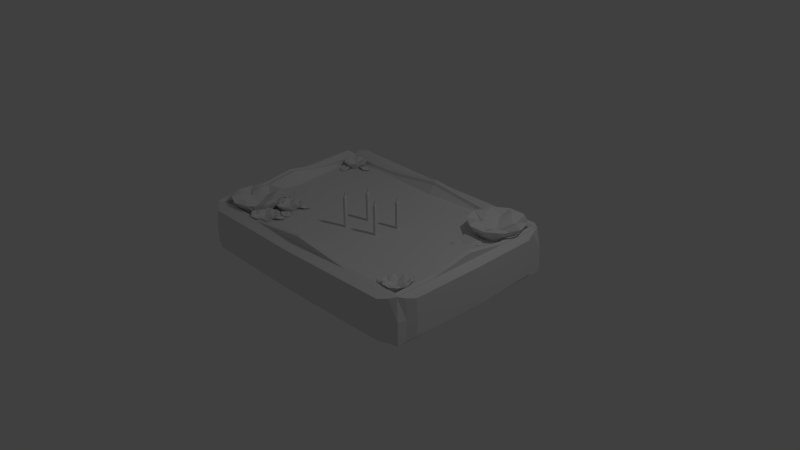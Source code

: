 # Source: squarecake.blend  (saved by Blender 2.76.0; exported with 4.5.12 LTS)
import bpy
from mathutils import Matrix  # noqa: F401  (used for matrix-valued properties, if any)

bpy.ops.wm.read_factory_settings(use_empty=True)
scene = bpy.context.scene
scene.name = 'Scene'

# ---- collections
col_collection_1 = bpy.data.collections.new('Collection 1'); scene.collection.children.link(col_collection_1)

# ---- materials (node trees are filled in below, after node groups)
mat_material = bpy.data.materials.new('Material')
mat_material.alpha_threshold = 0.0
mat_material.use_transparent_shadow = False
mat_material.roughness = 0.5
mat_material.line_color = (0.0, 0.0, 0.0, 1.0)

# ---- material node trees

# ---- world
world_world = bpy.data.worlds.new('World'); scene.world = world_world
world_world.color = (0.05088, 0.05088, 0.05088)
world_world.use_sun_shadow = False
world_world.sun_shadow_jitter_overblur = 0.0
world_world.cycles.sampling_method = 'MANUAL'
world_world.cycles.sample_map_resolution = 256

# ---- cameras
cam_camera = bpy.data.cameras.new('Camera')
cam_camera.clip_end = 100.0
cam_camera.lens = 35.0
cam_camera.sensor_width = 32.0
cam_camera.sensor_height = 18.0
cam_camera.ortho_scale = 7.314
cam_camera.dof.focus_distance = 0.0
cam_camera.dof.aperture_fstop = 128.0

# ---- lights
light_lamp = bpy.data.lights.new('Lamp', 'POINT')
light_lamp.transmission_factor = 0.0
light_lamp.cutoff_distance = 30.0
light_lamp.energy = 100.0
light_lamp.shadow_buffer_clip_start = 1.001
light_lamp.shadow_soft_size = 0.1
light_lamp.shadow_maximum_resolution = 0.006
light_lamp.use_absolute_resolution = True
light_lamp.cycles.use_multiple_importance_sampling = False

# ---- meshes
me_cube = bpy.data.meshes.new('Cube')
me_cube.from_pydata([(1.736, 1.186, -0.01352), (1.736, -1.2, -0.01352), (-1.736, -1.2, -0.01352), (-1.736, 1.186, 0.07859), (1.695, 1.157, 0.5828), (1.695, -1.171, 0.5828), (-1.695, -1.171, 0.5828), (-1.695, 1.157, 0.5828), (1.575, 1.268, 0.006662), (-1.586, 1.307, 0.06533), (1.575, 1.268, 0.5626), (-1.586, 1.307, 0.6213), (1.775, 0.9118, 0.04509), (1.79, -0.9654, 0.04509), (1.775, 0.9118, 0.5242), (1.79, -0.9654, 0.5242), (1.534, -1.309, 0.02121), (-1.502, -1.306, 0.02121), (1.534, -1.309, 0.5481), (-1.502, -1.306, 0.5481), (-1.837, -1.025, 0.02158), (-1.836, 1.045, 0.08024), (-1.837, -1.025, 0.5477), (-1.836, 1.045, 0.6064), (1.568, 1.07, 0.5119), (1.568, -1.084, 0.5119), (-1.568, 1.07, 0.5119), (-1.568, -1.084, 0.5119), (1.736, 1.186, 0.2846), (1.736, -1.2, 0.2846), (-1.736, -1.2, 0.2846), (-1.736, 1.186, 0.2846), (3.767e-07, 1.307, 0.006662), (1.575, 1.268, 0.2846), (-1.586, 1.307, 0.3433), (4.959e-07, 1.307, 0.5626), (-1.645, 1.246, 0.6314), (-1.645, 1.246, 0.05524), (1.634, 1.207, -0.003431), (1.634, 1.207, 0.5727), (1.818, -0.007102, 0.04509), (1.775, 0.9118, 0.2846), (1.79, -0.9654, 0.2846), (1.818, -0.007103, 0.5426), (1.749, -1.083, 0.5535), (1.734, 1.029, 0.5535), (1.749, -1.083, 0.01579), (1.734, 1.029, 0.01579), (-1.001e-07, -1.34, 0.02121), (1.534, -1.309, 0.2846), (-1.502, -1.306, 0.2846), (-8.154e-07, -1.34, 0.5481), (1.635, -1.239, 0.003841), (-1.603, -1.236, 0.003841), (-1.603, -1.236, 0.5655), (1.635, -1.239, 0.5655), (-1.868, -0.007102, 0.02158), (-1.837, -1.025, 0.2846), (-1.836, 1.045, 0.3433), (-1.868, -0.007102, 0.5477), (-1.77, 1.115, 0.06269), (-1.77, 1.115, 0.6239), (-1.771, -1.096, 0.004026), (-1.771, -1.096, 0.5653), (-1.771, -1.096, 0.2846), (-1.868, -0.007102, 0.2846), (1.635, -1.239, 0.2846), (-1.603, -1.236, 0.2846), (-4.578e-07, -1.34, 0.2846), (1.734, 1.029, 0.2846), (1.749, -1.083, 0.2846), (1.818, -0.007103, 0.2846), (1.634, 1.207, 0.2846), (4.959e-07, 1.307, 0.2846), (-1.645, 1.246, 0.3433), (-1.77, 1.115, 0.3433), (1.695, -0.007103, 0.6788), (4.959e-07, 1.157, 0.6788), (-8.154e-07, -1.171, 0.6788), (-1.695, -0.007102, 0.6788), (1.47, -0.007103, 0.5217), (4.588e-07, 1.003, 0.5217), (-6.591e-07, -1.017, 0.5217), (-1.47, -0.007102, 0.5217), (1.614, -1.116, 0.5769), (-1.614, -1.116, 0.5769), (1.614, 1.102, 0.5769), (-1.614, 1.102, 0.5769), (4.894e-07, 1.102, 0.6718), (-1.614, -0.007102, 0.6718), (1.614, -0.007103, 0.6718), (-1.001e-07, -0.007103, 0.5119), (-7.489e-07, -1.116, 0.6718), (1.695, -0.5893, 0.5828), (-0.8473, 1.157, 0.5828), (-0.8473, -1.171, 0.5828), (-1.695, 0.575, 0.5828), (1.568, -0.5458, 0.5119), (-0.784, 1.07, 0.5119), (-0.784, -1.084, 0.5119), (-1.568, 0.5316, 0.5119), (1.6, -1.106, 0.5296), (-1.663, -1.15, 0.5651), (1.6, 1.092, 0.5296), (-1.663, 1.135, 0.5651), (1.695, 0.575, 0.5828), (0.8473, 1.157, 0.5828), (0.8473, -1.171, 0.5828), (-1.695, -0.5893, 0.5828), (1.568, 0.5316, 0.5119), (0.784, 1.07, 0.5119), (0.784, -1.084, 0.5119), (-1.568, -0.5458, 0.5119), (1.663, -1.15, 0.5651), (-1.6, -1.106, 0.5296), (1.663, 1.135, 0.5651), (-1.6, 1.092, 0.5296), (4.959e-07, 1.092, 0.6256), (4.959e-07, 1.135, 0.661), (0.8068, 1.102, 0.5769), (-0.8068, 1.102, 0.5769), (-1.6, -0.007102, 0.6256), (-1.663, -0.007102, 0.661), (-1.614, 0.5473, 0.5769), (-1.614, -0.5615, 0.5769), (1.6, -0.007103, 0.6256), (1.663, -0.007103, 0.661), (1.614, -0.5615, 0.5769), (1.614, 0.5473, 0.5769), (-3.982e-07, -0.5458, 0.5119), (1.979e-07, 0.5316, 0.5119), (0.784, -0.007103, 0.5119), (-0.784, -0.007102, 0.5119), (-7.26e-07, -1.106, 0.6256), (-7.856e-07, -1.15, 0.661), (-0.8068, -1.116, 0.5769), (0.8068, -1.116, 0.5769), (0.8314, -1.15, 0.5651), (-0.8314, -1.15, 0.5651), (-0.7998, -1.106, 0.5296), (-0.784, 0.5316, 0.5119), (0.784, 0.5316, 0.5119), (0.784, -0.5458, 0.5119), (1.663, 0.5642, 0.5651), (1.663, -0.5784, 0.5651), (1.6, -0.5566, 0.5296), (-1.663, -0.5784, 0.5651), (-1.663, 0.5642, 0.5651), (-1.6, 0.5424, 0.5296), (-0.8314, 1.135, 0.5651), (0.8314, 1.135, 0.5651), (0.7998, 1.092, 0.5296), (-0.7998, 1.092, 0.5296), (-1.6, -0.5566, 0.5296), (1.6, 0.5424, 0.5296), (-0.784, -0.5458, 0.5119), (0.7998, -1.106, 0.5296), (1.339, 0.8309, 0.3799), (1.496, 1.036, 0.5047), (1.583, 0.745, 0.5047), (1.332, 0.5726, 0.5047), (1.091, 0.757, 0.5047), (1.192, 1.044, 0.5047), (1.587, 0.9049, 0.6827), (1.486, 0.6176, 0.6827), (1.181, 0.6251, 0.6827), (1.094, 0.9169, 0.6827), (1.345, 1.09, 0.6827), (1.339, 0.8309, 0.5182), (1.54, 0.7599, 0.4406), (1.468, 1.0, 0.4406), (1.574, 0.9011, 0.4821), (1.345, 1.077, 0.4821), (1.218, 1.007, 0.4406), (1.334, 0.6174, 0.4406), (1.478, 0.6286, 0.4821), (1.134, 0.7699, 0.4406), (1.19, 0.6356, 0.4821), (1.107, 0.9125, 0.4821), (1.464, 1.187, 0.6724), (1.231, 1.193, 0.6724), (1.717, 0.8216, 0.6724), (1.65, 1.045, 0.6724), (1.447, 0.4687, 0.6724), (1.639, 0.6013, 0.6724), (1.028, 0.6163, 0.6724), (1.213, 0.4744, 0.6724), (1.039, 1.06, 0.6724), (0.961, 0.8401, 0.6724), (1.451, 0.9778, 0.6088), (1.513, 0.7694, 0.6088), (1.334, 0.646, 0.6088), (1.162, 0.778, 0.6088), (1.234, 0.9831, 0.6088), (1.366, 0.8391, 0.5455), (1.339, 0.8596, 0.5455), (1.355, 0.8072, 0.5455), (1.321, 0.808, 0.5455), (1.312, 0.8404, 0.5455), (1.194, 1.144, 0.5919), (1.221, 1.001, 0.5749), (1.097, 1.078, 0.5919), (0.9958, 0.7896, 0.5919), (1.141, 0.7718, 0.5749), (1.029, 0.6776, 0.5919), (1.272, 0.4919, 0.5919), (1.334, 0.6242, 0.5749), (1.389, 0.4891, 0.5919), (1.641, 0.6627, 0.5919), (1.534, 0.7622, 0.5749), (1.679, 0.7729, 0.5919), (1.592, 1.066, 0.5919), (1.464, 0.9951, 0.5749), (1.499, 1.137, 0.5919), (1.126, 0.8437, 0.4883), (1.127, 0.8887, 0.5168), (0.985, 0.8199, 0.5188), (0.9861, 0.8649, 0.5514), (1.132, 1.096, 0.4883), (1.131, 1.074, 0.5168), (0.9925, 1.127, 0.5188), (0.992, 1.104, 0.5514), (1.183, 0.9187, 0.4969), (1.184, 0.9637, 0.5082), (1.185, 0.9958, 0.5082), (1.185, 1.019, 0.4969), (0.8216, 0.9091, 0.5153), (0.8205, 0.8641, 0.4898), (0.8254, 1.068, 0.5153), (0.826, 1.091, 0.4898), (0.7525, 0.9445, 0.5076), (0.7522, 0.9345, 0.4975), (0.7542, 1.015, 0.5076), (0.7544, 1.024, 0.4975), (0.7291, 0.9796, 0.5547), (0.7289, 0.9696, 0.5524), (0.7291, 0.9808, 0.5547), (0.7294, 0.9899, 0.5524), (1.056, 0.8768, 0.538), (0.9888, 0.9734, 0.5464), (1.062, 1.089, 0.538), (1.129, 0.97, 0.5117), (1.184, 0.9686, 0.5031), (1.155, 0.9262, 0.5125), (1.158, 1.035, 0.5125), (0.8232, 0.9775, 0.5102), (0.8641, 1.087, 0.5176), (0.8592, 0.8881, 0.5176), (0.7533, 0.9792, 0.5025), (0.7896, 1.035, 0.5114), (0.7874, 0.9443, 0.5114), (0.7291, 0.9798, 0.5496), (0.7417, 0.9978, 0.5311), (0.7408, 0.9621, 0.5311), (0.7412, 0.9795, 0.5261), (0.7883, 0.9783, 0.5064), (0.8614, 0.9765, 0.5125), (1.059, 0.9717, 0.5329), (1.156, 0.9693, 0.5074), (1.448, 0.5269, 0.4883), (1.407, 0.5444, 0.5168), (1.419, 0.3873, 0.5188), (1.378, 0.4048, 0.5514), (1.216, 0.6252, 0.4883), (1.237, 0.6163, 0.5168), (1.136, 0.5067, 0.5188), (1.157, 0.4979, 0.5514), (1.4, 0.6078, 0.4969), (1.358, 0.6253, 0.5082), (1.329, 0.6377, 0.5082), (1.308, 0.6466, 0.4969), (1.276, 0.2679, 0.5153), (1.318, 0.2504, 0.4898), (1.13, 0.3297, 0.5153), (1.109, 0.3385, 0.4898), (1.218, 0.2165, 0.5076), (1.227, 0.2126, 0.4975), (1.153, 0.2439, 0.5076), (1.145, 0.2474, 0.4975), (1.177, 0.2077, 0.5547), (1.186, 0.2038, 0.5524), (1.176, 0.2081, 0.5547), (1.167, 0.2117, 0.5524), (1.392, 0.4746, 0.538), (1.278, 0.447, 0.5464), (1.197, 0.5571, 0.538), (1.332, 0.576, 0.5117), (1.354, 0.6272, 0.5031), (1.383, 0.5848, 0.5125), (1.283, 0.627, 0.5125), (1.213, 0.2945, 0.5102), (1.126, 0.3726, 0.5176), (1.31, 0.2952, 0.5176), (1.186, 0.23, 0.5025), (1.148, 0.2841, 0.5114), (1.231, 0.249, 0.5114), (1.177, 0.2077, 0.5496), (1.164, 0.226, 0.5311), (1.197, 0.2121, 0.5311), (1.181, 0.2189, 0.5261), (1.2, 0.2622, 0.5064), (1.228, 0.3296, 0.5125), (1.305, 0.5115, 0.5329), (1.343, 0.6016, 0.5074), (-1.316, -0.8075, 0.3937), (-1.406, -1.026, 0.5078), (-1.552, -0.7895, 0.5078), (-1.372, -0.578, 0.5078), (-1.115, -0.6837, 0.5078), (-1.136, -0.9604, 0.5078), (-1.518, -0.9316, 0.6704), (-1.497, -0.6541, 0.6704), (-1.226, -0.5886, 0.6704), (-1.08, -0.8255, 0.6704), (-1.261, -1.038, 0.6704), (-1.316, -0.8075, 0.5201), (-1.511, -0.7926, 0.4491), (-1.391, -0.9879, 0.4491), (-1.508, -0.9253, 0.487), (-1.263, -1.026, 0.487), (-1.168, -0.9339, 0.4491), (-1.362, -0.6178, 0.4491), (-1.487, -0.662, 0.487), (-1.15, -0.7052, 0.4491), (-1.231, -0.5998, 0.487), (-1.092, -0.8246, 0.487), (-1.343, -1.152, 0.661), (-1.135, -1.102, 0.661), (-1.652, -0.8889, 0.661), (-1.54, -1.071, 0.661), (-1.497, -0.5134, 0.661), (-1.636, -0.676, 0.661), (-1.093, -0.5443, 0.661), (-1.29, -0.4631, 0.661), (-0.9969, -0.9389, 0.661), (-0.9806, -0.7261, 0.661), (-1.381, -0.9638, 0.6029), (-1.485, -0.7946, 0.6029), (-1.356, -0.6432, 0.6029), (-1.172, -0.7189, 0.6029), (-1.188, -0.917, 0.6029), (-1.339, -0.8213, 0.545), (-1.31, -0.833, 0.545), (-1.336, -0.7905, 0.545), (-1.306, -0.7832, 0.545), (-1.29, -0.8095, 0.545), (-1.114, -1.05, 0.5874), (-1.172, -0.9299, 0.5719), (-1.045, -0.9684, 0.5874), (-1.023, -0.6898, 0.5874), (-1.155, -0.7084, 0.5719), (-1.079, -0.5989, 0.5874), (-1.338, -0.4925, 0.5874), (-1.361, -0.6238, 0.5719), (-1.441, -0.5177, 0.5874), (-1.622, -0.7306, 0.5874), (-1.505, -0.7931, 0.5719), (-1.631, -0.837, 0.5874), (-1.484, -1.075, 0.5874), (-1.388, -0.9822, 0.5719), (-1.385, -1.116, 0.5874), (-1.125, -0.7683, 0.4927), (-1.115, -0.8083, 0.5188), (-1.007, -0.714, 0.5206), (-0.997, -0.754, 0.5505), (-1.071, -0.9928, 0.4927), (-1.076, -0.9725, 0.5188), (-0.9405, -0.9868, 0.5206), (-0.9454, -0.9665, 0.5505), (-1.158, -0.8481, 0.5006), (-1.148, -0.8881, 0.5109), (-1.141, -0.9166, 0.5109), (-1.136, -0.9368, 0.5006), (-0.8412, -0.754, 0.5174), (-0.8509, -0.714, 0.4941), (-0.807, -0.8952, 0.5174), (-0.8021, -0.9154, 0.4941), (-0.7719, -0.7688, 0.5104), (-0.774, -0.7599, 0.5012), (-0.7567, -0.8313, 0.5104), (-0.7548, -0.8394, 0.5012), (-0.7429, -0.7943, 0.5534), (-0.7451, -0.7854, 0.5513), (-0.7427, -0.7954, 0.5534), (-0.7407, -0.8034, 0.5513), (-1.056, -0.7811, 0.5382), (-0.9736, -0.8504, 0.5458), (-1.011, -0.9695, 0.5382), (-1.098, -0.8805, 0.5141), (-1.147, -0.8925, 0.5063), (-1.132, -0.8482, 0.5148), (-1.109, -0.9446, 0.5148), (-0.8265, -0.8147, 0.5128), (-0.8365, -0.9212, 0.5195), (-0.8794, -0.7444, 0.5195), (-0.7644, -0.7997, 0.5057), (-0.7833, -0.8571, 0.5139), (-0.8028, -0.777, 0.5139), (-0.7429, -0.7944, 0.5488), (-0.7497, -0.8134, 0.5319), (-0.7574, -0.7816, 0.5319), (-0.7536, -0.797, 0.5273), (-0.7954, -0.8072, 0.5093), (-0.8604, -0.8229, 0.5149), (-1.036, -0.8655, 0.5335), (-1.123, -0.8865, 0.5102), (-1.485, -0.5652, 0.4927), (-1.444, -0.5708, 0.5188), (-1.492, -0.4351, 0.5206), (-1.452, -0.4407, 0.5505), (-1.256, -0.5967, 0.4927), (-1.277, -0.5939, 0.5188), (-1.214, -0.4734, 0.5206), (-1.235, -0.4705, 0.5505), (-1.423, -0.625, 0.5006), (-1.382, -0.6306, 0.5109), (-1.353, -0.6346, 0.5109), (-1.332, -0.6374, 0.5006), (-1.394, -0.2958, 0.5174), (-1.435, -0.2901, 0.4941), (-1.251, -0.3156, 0.5174), (-1.23, -0.3184, 0.4941), (-1.355, -0.2366, 0.5104), (-1.364, -0.2354, 0.5012), (-1.292, -0.2454, 0.5104), (-1.283, -0.2465, 0.5012), (-1.321, -0.219, 0.5534), (-1.33, -0.2178, 0.5513), (-1.32, -0.2192, 0.5534), (-1.312, -0.2203, 0.5513), (-1.448, -0.5057, 0.5382), (-1.353, -0.4542, 0.5458), (-1.256, -0.5322, 0.5382), (-1.371, -0.581, 0.5141), (-1.378, -0.6312, 0.5063), (-1.413, -0.6007, 0.5148), (-1.315, -0.6142, 0.5148), (-1.333, -0.3043, 0.5128), (-1.237, -0.3526, 0.5195), (-1.417, -0.3278, 0.5195), (-1.324, -0.241, 0.5057), (-1.277, -0.2796, 0.5139), (-1.359, -0.2684, 0.5139), (-1.321, -0.2191, 0.5488), (-1.306, -0.2323, 0.5319), (-1.338, -0.2278, 0.5319), (-1.322, -0.23, 0.5273), (-1.328, -0.2726, 0.5093), (-1.337, -0.3388, 0.5149), (-1.362, -0.5176, 0.5335), (-1.374, -0.6061, 0.5102), (-0.9754, -0.5788, 0.4697), (-1.081, -0.6212, 0.5245), (-1.048, -0.4918, 0.5245), (-0.9151, -0.4826, 0.5245), (-0.8652, -0.6064, 0.5245), (-0.9676, -0.6921, 0.5245), (-1.086, -0.5512, 0.6027), (-0.9832, -0.4652, 0.6027), (-0.8698, -0.5363, 0.6027), (-0.9023, -0.6661, 0.6027), (-1.036, -0.6753, 0.6027), (-0.9754, -0.5788, 0.5305), (-1.036, -0.5069, 0.4963), (-1.062, -0.6139, 0.4963), (-1.08, -0.5526, 0.5146), (-1.033, -0.6703, 0.5146), (-0.9689, -0.6724, 0.4963), (-0.9256, -0.4993, 0.4963), (-0.9828, -0.4711, 0.5146), (-0.8844, -0.6016, 0.4963), (-0.8752, -0.5385, 0.5146), (-0.9061, -0.6616, 0.5146), (-1.103, -0.6854, 0.5982), (-1.016, -0.7399, 0.5982), (-1.116, -0.4907, 0.5982), (-1.141, -0.5902, 0.5982), (-0.935, -0.4177, 0.5982), (-1.037, -0.4248, 0.5982), (-0.8097, -0.5674, 0.5982), (-0.848, -0.4722, 0.5982), (-0.9133, -0.7329, 0.5982), (-0.8346, -0.667, 0.5982), (-1.051, -0.6092, 0.5703), (-1.028, -0.5165, 0.5703), (-0.9322, -0.5099, 0.5703), (-0.8965, -0.5986, 0.5703), (-0.9698, -0.6599, 0.5703), (-0.9876, -0.5757, 0.5424), (-0.9821, -0.5895, 0.5424), (-0.9762, -0.5662, 0.5424), (-0.9637, -0.5741, 0.5424), (-0.9673, -0.5885, 0.5424), (-0.9907, -0.7298, 0.5628), (-0.9691, -0.6695, 0.5554), (-0.9395, -0.7263, 0.5628), (-0.8365, -0.6401, 0.5628), (-0.8872, -0.6009, 0.5554), (-0.824, -0.5903, 0.5628), (-0.8742, -0.4656, 0.5628), (-0.9272, -0.5018, 0.5554), (-0.9177, -0.4384, 0.5628), (-1.052, -0.4476, 0.5628), (-1.034, -0.5091, 0.5554), (-1.091, -0.4806, 0.5628), (-1.124, -0.6109, 0.5628), (-1.06, -0.6128, 0.5554), (-1.105, -0.6585, 0.5628), (-0.8977, -0.6314, 0.5173), (-0.9082, -0.6482, 0.5298), (-0.8392, -0.6539, 0.5307), (-0.8497, -0.6707, 0.5451), (-0.9566, -0.7255, 0.5173), (-0.9513, -0.7171, 0.5298), (-0.9108, -0.7683, 0.5307), (-0.9055, -0.7598, 0.5451), (-0.9362, -0.6469, 0.5211), (-0.9467, -0.6637, 0.526), (-0.9542, -0.6756, 0.526), (-0.9595, -0.6841, 0.5211), (-0.7974, -0.7243, 0.5292), (-0.7869, -0.7075, 0.5179), (-0.8345, -0.7835, 0.5292), (-0.8398, -0.792, 0.5179), (-0.7792, -0.7532, 0.5258), (-0.7769, -0.7494, 0.5213), (-0.7956, -0.7794, 0.5258), (-0.7977, -0.7827, 0.5213), (-0.7783, -0.7717, 0.5465), (-0.7759, -0.768, 0.5455), (-0.7785, -0.7721, 0.5465), (-0.7807, -0.7755, 0.5455), (-0.8789, -0.6594, 0.5391), (-0.875, -0.7111, 0.5428), (-0.9284, -0.7385, 0.5391), (-0.9272, -0.6785, 0.5276), (-0.9478, -0.6655, 0.5238), (-0.9274, -0.6559, 0.5279), (-0.9528, -0.6964, 0.5279), (-0.8134, -0.7498, 0.5269), (-0.8534, -0.7821, 0.5302), (-0.8069, -0.7079, 0.5302), (-0.7873, -0.7661, 0.5235), (-0.8135, -0.7789, 0.5275), (-0.7924, -0.7453, 0.5275), (-0.7783, -0.7717, 0.5442), (-0.7871, -0.7757, 0.5361), (-0.7787, -0.7624, 0.5361), (-0.7828, -0.7689, 0.5339), (-0.8003, -0.7579, 0.5252), (-0.8276, -0.7409, 0.5279), (-0.9011, -0.6948, 0.5369), (-0.9375, -0.672, 0.5257), (-0.9487, -0.4393, 0.5173), (-0.937, -0.4552, 0.5298), (-0.9064, -0.3932, 0.5307), (-0.8946, -0.4091, 0.5451), (-0.8827, -0.5287, 0.5173), (-0.8887, -0.5206, 0.5298), (-0.8261, -0.5017, 0.5307), (-0.8321, -0.4937, 0.5451), (-0.9484, -0.4808, 0.5211), (-0.9366, -0.4968, 0.526), (-0.9282, -0.5081, 0.526), (-0.9223, -0.5161, 0.5211), (-0.8256, -0.38, 0.5292), (-0.8373, -0.3641, 0.5179), (-0.7841, -0.4362, 0.5292), (-0.7781, -0.4442, 0.5179), (-0.7921, -0.3736, 0.5258), (-0.7947, -0.3701, 0.5213), (-0.7737, -0.3985, 0.5258), (-0.7713, -0.4017, 0.5213), (-0.7745, -0.3795, 0.5465), (-0.7771, -0.376, 0.5455), (-0.7742, -0.38, 0.5465), (-0.7718, -0.3832, 0.5455), (-0.9158, -0.4322, 0.5391), (-0.8662, -0.4474, 0.5428), (-0.8604, -0.5071, 0.5391), (-0.9157, -0.484, 0.5276), (-0.9353, -0.4985, 0.5238), (-0.9368, -0.476, 0.5279), (-0.9085, -0.5144, 0.5279), (-0.8077, -0.4042, 0.5269), (-0.7923, -0.4533, 0.5302), (-0.8443, -0.3829, 0.5302), (-0.783, -0.3859, 0.5235), (-0.7807, -0.4149, 0.5275), (-0.8042, -0.383, 0.5275), (-0.7745, -0.3796, 0.5442), (-0.7739, -0.3892, 0.5361), (-0.7833, -0.3766, 0.5361), (-0.7787, -0.3828, 0.5339), (-0.7954, -0.395, 0.5252), (-0.8212, -0.4141, 0.5279), (-0.891, -0.4657, 0.5369), (-0.9255, -0.4912, 0.5257), (-0.9407, -0.9921, 0.4697), (-1.046, -1.035, 0.5245), (-1.014, -0.905, 0.5245), (-0.8804, -0.8959, 0.5245), (-0.8306, -1.02, 0.5245), (-0.9329, -1.105, 0.5245), (-1.051, -0.9644, 0.6027), (-0.9485, -0.8785, 0.6027), (-0.8351, -0.9496, 0.6027), (-0.8676, -1.079, 0.6027), (-1.001, -1.089, 0.6027), (-0.9407, -0.9921, 0.5305), (-1.001, -0.9201, 0.4963), (-1.028, -1.027, 0.4963), (-1.045, -0.9659, 0.5146), (-0.998, -1.084, 0.5146), (-0.9343, -1.086, 0.4963), (-0.8909, -0.9126, 0.4963), (-0.9481, -0.8844, 0.5146), (-0.8497, -1.015, 0.4963), (-0.8405, -0.9517, 0.5146), (-0.8714, -1.075, 0.5146), (-1.068, -1.099, 0.5982), (-0.9811, -1.153, 0.5982), (-1.081, -0.9039, 0.5982), (-1.106, -1.003, 0.5982), (-0.9004, -0.831, 0.5982), (-1.003, -0.838, 0.5982), (-0.775, -0.9807, 0.5982), (-0.8134, -0.8855, 0.5982), (-0.8787, -1.146, 0.5982), (-0.8, -1.08, 0.5982), (-1.016, -1.022, 0.5703), (-0.9929, -0.9298, 0.5703), (-0.8976, -0.9232, 0.5703), (-0.8619, -1.012, 0.5703), (-0.9351, -1.073, 0.5703), (-0.953, -0.989, 0.5424), (-0.9474, -1.003, 0.5424), (-0.9416, -0.9795, 0.5424), (-0.929, -0.9874, 0.5424), (-0.9326, -1.002, 0.5424), (-0.956, -1.143, 0.5628), (-0.9345, -1.083, 0.5554), (-0.9048, -1.14, 0.5628), (-0.8018, -1.053, 0.5628), (-0.8526, -1.014, 0.5554), (-0.7893, -1.004, 0.5628), (-0.8395, -0.8789, 0.5628), (-0.8925, -0.9151, 0.5554), (-0.883, -0.8517, 0.5628), (-1.017, -0.8609, 0.5628), (-0.999, -0.9224, 0.5554), (-1.056, -0.8939, 0.5628), (-1.089, -1.024, 0.5628), (-1.025, -1.026, 0.5554), (-1.07, -1.072, 0.5628), (-0.863, -1.045, 0.5173), (-0.8735, -1.061, 0.5298), (-0.8045, -1.067, 0.5307), (-0.815, -1.084, 0.5451), (-0.922, -1.139, 0.5173), (-0.9167, -1.13, 0.5298), (-0.8762, -1.182, 0.5307), (-0.8709, -1.173, 0.5451), (-0.9015, -1.06, 0.5211), (-0.912, -1.077, 0.526), (-0.9195, -1.089, 0.526), (-0.9248, -1.097, 0.5211), (-0.7627, -1.138, 0.5292), (-0.7522, -1.121, 0.5179), (-0.7998, -1.197, 0.5292), (-0.8051, -1.205, 0.5179), (-0.7445, -1.166, 0.5258), (-0.7422, -1.163, 0.5213), (-0.7609, -1.193, 0.5258), (-0.7631, -1.196, 0.5213), (-0.7436, -1.185, 0.5465), (-0.7413, -1.181, 0.5455), (-0.7439, -1.185, 0.5465), (-0.746, -1.189, 0.5455), (-0.8443, -1.073, 0.5391), (-0.8403, -1.124, 0.5428), (-0.8938, -1.152, 0.5391), (-0.8925, -1.092, 0.5276), (-0.9132, -1.079, 0.5238), (-0.8928, -1.069, 0.5279), (-0.9181, -1.11, 0.5279), (-0.7787, -1.163, 0.5269), (-0.8187, -1.195, 0.5302), (-0.7723, -1.121, 0.5302), (-0.7526, -1.179, 0.5235), (-0.7788, -1.192, 0.5275), (-0.7577, -1.159, 0.5275), (-0.7436, -1.185, 0.5442), (-0.7524, -1.189, 0.5361), (-0.7441, -1.176, 0.5361), (-0.7481, -1.182, 0.5339), (-0.7657, -1.171, 0.5252), (-0.7929, -1.154, 0.5279), (-0.8664, -1.108, 0.5369), (-0.9028, -1.085, 0.5257), (-0.9141, -0.8526, 0.5173), (-0.9023, -0.8685, 0.5298), (-0.8717, -0.8064, 0.5307), (-0.8599, -0.8223, 0.5451), (-0.848, -0.9419, 0.5173), (-0.854, -0.9339, 0.5298), (-0.7915, -0.915, 0.5307), (-0.7974, -0.9069, 0.5451), (-0.9137, -0.8941, 0.5211), (-0.9019, -0.91, 0.526), (-0.8936, -0.9214, 0.526), (-0.8876, -0.9294, 0.5211), (-0.7909, -0.7933, 0.5292), (-0.8027, -0.7774, 0.5179), (-0.7494, -0.8495, 0.5292), (-0.7434, -0.8575, 0.5179), (-0.7574, -0.7869, 0.5258), (-0.76, -0.7834, 0.5213), (-0.739, -0.8118, 0.5258), (-0.7367, -0.815, 0.5213), (-0.7398, -0.7928, 0.5465), (-0.7424, -0.7893, 0.5455), (-0.7395, -0.7933, 0.5465), (-0.7371, -0.7965, 0.5455), (-0.8811, -0.8454, 0.5391), (-0.8316, -0.8607, 0.5428), (-0.8257, -0.9204, 0.5391), (-0.8811, -0.8973, 0.5276), (-0.9007, -0.9118, 0.5238), (-0.9021, -0.8893, 0.5279), (-0.8738, -0.9276, 0.5279), (-0.773, -0.8175, 0.5269), (-0.7576, -0.8665, 0.5302), (-0.8096, -0.7962, 0.5302), (-0.7483, -0.7992, 0.5235), (-0.746, -0.8282, 0.5275), (-0.7696, -0.7963, 0.5275), (-0.7398, -0.7929, 0.5442), (-0.7393, -0.8025, 0.5361), (-0.7486, -0.7899, 0.5361), (-0.7441, -0.796, 0.5339), (-0.7607, -0.8083, 0.5252), (-0.7865, -0.8274, 0.5279), (-0.8563, -0.879, 0.5369), (-0.8909, -0.9045, 0.5257), (-1.453, 0.9726, 0.4697), (-1.556, 1.022, 0.5245), (-1.438, 1.085, 0.5245), (-1.342, 0.9928, 0.5245), (-1.4, 0.8726, 0.5245), (-1.532, 0.8907, 0.5245), (-1.507, 1.073, 0.6027), (-1.375, 1.055, 0.6027), (-1.351, 0.9231, 0.6027), (-1.469, 0.8598, 0.6027), (-1.565, 0.9524, 0.6027), (-1.453, 0.9726, 0.5305), (-1.441, 1.066, 0.4963), (-1.538, 1.013, 0.4963), (-1.504, 1.068, 0.5146), (-1.56, 0.9535, 0.5146), (-1.518, 0.9049, 0.4963), (-1.361, 0.9893, 0.4963), (-1.379, 1.051, 0.5146), (-1.409, 0.8899, 0.4963), (-1.356, 0.9256, 0.5146), (-1.468, 0.8656, 0.5146), (-1.618, 0.9951, 0.5982), (-1.6, 0.8941, 0.5982), (-1.483, 1.136, 0.5982), (-1.573, 1.088, 0.5982), (-1.307, 1.051, 0.5982), (-1.381, 1.122, 0.5982), (-1.334, 0.8577, 0.5982), (-1.289, 0.9501, 0.5982), (-1.526, 0.8231, 0.5982), (-1.424, 0.8092, 0.5982), (-1.527, 1.008, 0.5703), (-1.442, 1.053, 0.5703), (-1.373, 0.987, 0.5703), (-1.415, 0.901, 0.5703), (-1.51, 0.914, 0.5703), (-1.459, 0.9838, 0.5424), (-1.466, 0.9704, 0.5424), (-1.445, 0.9817, 0.5424), (-1.442, 0.9671, 0.5424), (-1.455, 0.9601, 0.5424), (-1.575, 0.8824, 0.5628), (-1.516, 0.907, 0.5554), (-1.538, 0.8469, 0.5628), (-1.405, 0.8287, 0.5628), (-1.41, 0.8926, 0.5554), (-1.36, 0.8529, 0.5628), (-1.302, 0.9739, 0.5628), (-1.364, 0.9887, 0.5554), (-1.311, 1.024, 0.5628), (-1.408, 1.117, 0.5628), (-1.441, 1.063, 0.5554), (-1.459, 1.124, 0.5628), (-1.577, 1.061, 0.5628), (-1.535, 1.012, 0.5554), (-1.599, 1.015, 0.5628), (-1.44, 0.8798, 0.5173), (-1.46, 0.8762, 0.5298), (-1.417, 0.8213, 0.5307), (-1.437, 0.8178, 0.5451), (-1.549, 0.8601, 0.5173), (-1.54, 0.8618, 0.5298), (-1.55, 0.7974, 0.5307), (-1.54, 0.7992, 0.5451), (-1.477, 0.8978, 0.5211), (-1.497, 0.8943, 0.526), (-1.511, 0.8918, 0.526), (-1.521, 0.89, 0.5211), (-1.441, 0.7431, 0.5292), (-1.422, 0.7466, 0.5179), (-1.51, 0.7307, 0.5292), (-1.52, 0.7289, 0.5179), (-1.45, 0.7102, 0.5258), (-1.446, 0.711, 0.5213), (-1.481, 0.7047, 0.5258), (-1.485, 0.704, 0.5213), (-1.464, 0.697, 0.5465), (-1.459, 0.6978, 0.5455), (-1.464, 0.6969, 0.5465), (-1.468, 0.6962, 0.5455), (-1.448, 0.847, 0.5391), (-1.484, 0.8093, 0.5428), (-1.54, 0.8305, 0.5391), (-1.495, 0.8699, 0.5276), (-1.499, 0.8939, 0.5238), (-1.478, 0.8853, 0.5279), (-1.525, 0.8768, 0.5279), (-1.471, 0.7377, 0.5269), (-1.522, 0.7456, 0.5302), (-1.436, 0.7611, 0.5302), (-1.465, 0.7075, 0.5235), (-1.493, 0.7182, 0.5275), (-1.453, 0.7253, 0.5275), (-1.464, 0.697, 0.5442), (-1.472, 0.7008, 0.5361), (-1.457, 0.7036, 0.5361), (-1.465, 0.7023, 0.5339), (-1.468, 0.7226, 0.5252), (-1.474, 0.7542, 0.5279), (-1.489, 0.8396, 0.5369), (-1.497, 0.8819, 0.5257), (-1.332, 1.047, 0.5173), (-1.336, 1.027, 0.5298), (-1.27, 1.046, 0.5307), (-1.273, 1.027, 0.5451), (-1.354, 0.9378, 0.5173), (-1.352, 0.9476, 0.5298), (-1.296, 0.9141, 0.5307), (-1.294, 0.9239, 0.5451), (-1.363, 1.019, 0.5211), (-1.367, 0.9991, 0.526), (-1.369, 0.9853, 0.526), (-1.371, 0.9755, 0.5211), (-1.206, 0.9955, 0.5292), (-1.202, 1.015, 0.5179), (-1.219, 0.927, 0.5292), (-1.221, 0.9172, 0.5179), (-1.178, 0.975, 0.5258), (-1.177, 0.9793, 0.5213), (-1.184, 0.9447, 0.5258), (-1.185, 0.9408, 0.5213), (-1.171, 0.958, 0.5465), (-1.17, 0.9623, 0.5455), (-1.171, 0.9575, 0.5465), (-1.172, 0.9536, 0.5455), (-1.305, 1.027, 0.5391), (-1.283, 0.9803, 0.5428), (-1.323, 0.9357, 0.5391), (-1.343, 0.9923, 0.5276), (-1.367, 0.997, 0.5238), (-1.351, 1.013, 0.5279), (-1.361, 0.9665, 0.5279), (-1.211, 0.966, 0.5269), (-1.237, 0.9216, 0.5302), (-1.22, 1.007, 0.5302), (-1.181, 0.96, 0.5235), (-1.201, 0.9388, 0.5275), (-1.193, 0.9777, 0.5275), (-1.171, 0.958, 0.5442), (-1.178, 0.9511, 0.5361), (-1.175, 0.9665, 0.5361), (-1.176, 0.959, 0.5339), (-1.196, 0.963, 0.5252), (-1.228, 0.9693, 0.5279), (-1.313, 0.9863, 0.5369), (-1.355, 0.9946, 0.5257), (1.462, -0.9584, 0.4697), (1.569, -0.9965, 0.5245), (1.459, -1.072, 0.5245), (1.353, -0.9904, 0.5245), (1.398, -0.8647, 0.5245), (1.531, -0.8685, 0.5245), (1.526, -1.052, 0.6027), (1.392, -1.049, 0.6027), (1.355, -0.9202, 0.6027), (1.465, -0.8446, 0.6027), (1.571, -0.9263, 0.6027), (1.462, -0.9584, 0.5305), (1.459, -1.052, 0.4963), (1.55, -0.9899, 0.4963), (1.523, -1.048, 0.5146), (1.565, -0.9279, 0.5146), (1.519, -0.8841, 0.4963), (1.372, -0.9848, 0.4963), (1.396, -1.044, 0.5146), (1.409, -0.8809, 0.4963), (1.36, -0.9221, 0.5146), (1.465, -0.8504, 0.5146), (1.628, -0.9631, 0.5982), (1.599, -0.8646, 0.5982), (1.509, -1.118, 0.5982), (1.593, -1.06, 0.5982), (1.325, -1.052, 0.5982), (1.406, -1.115, 0.5982), (1.33, -0.857, 0.5982), (1.296, -0.9537, 0.5982), (1.518, -0.802, 0.5982), (1.415, -0.799, 0.5982), (1.538, -0.9857, 0.5703), (1.46, -1.04, 0.5703), (1.384, -0.9813, 0.5703), (1.416, -0.8913, 0.5703), (1.511, -0.894, 0.5703), (1.469, -0.9688, 0.5424), (1.474, -0.9548, 0.5424), (1.454, -0.9684, 0.5424), (1.45, -0.9541, 0.5424), (1.462, -0.9458, 0.5424), (1.574, -0.8556, 0.5628), (1.517, -0.8864, 0.5554), (1.533, -0.8242, 0.5628), (1.399, -0.8204, 0.5628), (1.411, -0.8834, 0.5554), (1.356, -0.8494, 0.5628), (1.311, -0.9759, 0.5628), (1.375, -0.984, 0.5554), (1.326, -1.025, 0.5628), (1.432, -1.107, 0.5628), (1.459, -1.049, 0.5554), (1.483, -1.109, 0.5628), (1.594, -1.033, 0.5628), (1.547, -0.9889, 0.5554), (1.611, -0.9845, 0.5628), (1.439, -0.8675, 0.5173), (1.458, -0.8619, 0.5298), (1.41, -0.8118, 0.5307), (1.429, -0.8062, 0.5451), (1.545, -0.8362, 0.5173), (1.536, -0.839, 0.5298), (1.539, -0.7738, 0.5307), (1.53, -0.7766, 0.5451), (1.478, -0.8814, 0.5211), (1.497, -0.8758, 0.526), (1.51, -0.8719, 0.526), (1.52, -0.869, 0.5211), (1.425, -0.7314, 0.5292), (1.406, -0.737, 0.5179), (1.492, -0.7118, 0.5292), (1.502, -0.7089, 0.5179), (1.431, -0.6978, 0.5258), (1.427, -0.699, 0.5213), (1.46, -0.6891, 0.5258), (1.464, -0.688, 0.5213), (1.442, -0.6833, 0.5465), (1.438, -0.6845, 0.5455), (1.443, -0.6832, 0.5465), (1.447, -0.682, 0.5455), (1.443, -0.8341, 0.5392), (1.475, -0.7928, 0.5428), (1.533, -0.8078, 0.5392), (1.492, -0.8518, 0.5276), (1.499, -0.8752, 0.5238), (1.477, -0.8689, 0.5279), (1.523, -0.8554, 0.5279), (1.454, -0.723, 0.5269), (1.505, -0.7253, 0.5302), (1.421, -0.75, 0.5302), (1.445, -0.6935, 0.5235), (1.473, -0.7013, 0.5275), (1.435, -0.7124, 0.5275), (1.442, -0.6833, 0.5442), (1.452, -0.6861, 0.5361), (1.437, -0.6905, 0.5361), (1.444, -0.6884, 0.5339), (1.45, -0.7082, 0.5252), (1.459, -0.7391, 0.5279), (1.483, -0.8223, 0.5369), (1.495, -0.8635, 0.5257), (1.349, -1.045, 0.5173), (1.351, -1.025, 0.5298), (1.287, -1.051, 0.5307), (1.289, -1.032, 0.5451), (1.359, -0.9344, 0.5173), (1.358, -0.9444, 0.5298), (1.299, -0.9171, 0.5307), (1.298, -0.927, 0.5451), (1.377, -1.014, 0.5211), (1.378, -0.9941, 0.526), (1.38, -0.98, 0.526), (1.381, -0.9701, 0.5211), (1.218, -1.008, 0.5292), (1.216, -1.027, 0.5179), (1.224, -0.9382, 0.5292), (1.225, -0.9282, 0.5179), (1.189, -0.9903, 0.5258), (1.188, -0.9946, 0.5213), (1.191, -0.9595, 0.5258), (1.192, -0.9555, 0.5213), (1.179, -0.9742, 0.5465), (1.179, -0.9786, 0.5455), (1.179, -0.9737, 0.5465), (1.18, -0.9697, 0.5455), (1.32, -1.029, 0.5392), (1.293, -0.9843, 0.5428), (1.328, -0.9357, 0.5392), (1.354, -0.9897, 0.5276), (1.379, -0.9919, 0.5238), (1.365, -1.01, 0.5279), (1.369, -0.9622, 0.5279), (1.221, -0.9778, 0.5269), (1.242, -0.9308, 0.5302), (1.234, -1.018, 0.5302), (1.19, -0.9751, 0.5235), (1.207, -0.9518, 0.5275), (1.204, -0.9913, 0.5275), (1.179, -0.9741, 0.5443), (1.185, -0.9666, 0.5361), (1.184, -0.9822, 0.5361), (1.185, -0.9746, 0.5339), (1.205, -0.9764, 0.5252), (1.237, -0.9793, 0.5279), (1.324, -0.987, 0.5369), (1.366, -0.9908, 0.5257), (0.3805, -0.2545, 0.8976), (0.3805, -0.2545, 0.4678), (0.3805, -0.2948, 0.8976), (0.3805, -0.2948, 0.4678), (0.3421, -0.2545, 0.8976), (0.3421, -0.2545, 0.4678), (0.3421, -0.2948, 0.8976), (0.3421, -0.2948, 0.4678), (0.3556, -0.2806, 0.9213), (0.3556, -0.2687, 0.9213), (0.367, -0.2687, 0.9213), (0.367, -0.2806, 0.9213), (0.3556, -0.2713, 0.9657), (0.3556, -0.2594, 0.9657), (0.367, -0.2594, 0.9657), (0.367, -0.2713, 0.9657), (0.4393, 0.05255, 0.8583), (0.4393, 0.05255, 0.4285), (0.4393, 0.01221, 0.8583), (0.4393, 0.01221, 0.4285), (0.4009, 0.05255, 0.8583), (0.4009, 0.05255, 0.4285), (0.4009, 0.01221, 0.8583), (0.4009, 0.01221, 0.4285), (0.4144, 0.0264, 0.882), (0.4144, 0.03837, 0.882), (0.4258, 0.03837, 0.882), (0.4258, 0.0264, 0.882), (0.4144, 0.03573, 0.9264), (0.4144, 0.04769, 0.9264), (0.4258, 0.04769, 0.9264), (0.4258, 0.03573, 0.9264), (0.02549, -0.05827, 0.8763), (0.02549, -0.05827, 0.4465), (0.02549, -0.09861, 0.8763), (0.02549, -0.09861, 0.4465), (-0.01295, -0.05827, 0.8763), (-0.01295, -0.05827, 0.4465), (-0.01295, -0.09861, 0.8763), (-0.01295, -0.09861, 0.4465), (0.0005691, -0.08442, 0.9), (0.0005691, -0.07246, 0.9), (0.01197, -0.07246, 0.9), (0.01197, -0.08442, 0.9), (0.0005691, -0.0751, 0.9444), (0.0005691, -0.06314, 0.9444), (0.01197, -0.06314, 0.9444), (0.01197, -0.0751, 0.9444), (-0.03751, -0.3701, 0.9107), (-0.03751, -0.3701, 0.4808), (-0.03751, -0.4104, 0.9107), (-0.03751, -0.4104, 0.4808), (-0.07595, -0.3701, 0.9107), (-0.07595, -0.3701, 0.4808), (-0.07595, -0.4104, 0.9107), (-0.07595, -0.4104, 0.4808), (-0.06243, -0.3962, 0.9344), (-0.06243, -0.3842, 0.9344), (-0.05103, -0.3842, 0.9344), (-0.05103, -0.3962, 0.9344), (-0.06243, -0.3869, 0.9788), (-0.06243, -0.3749, 0.9788), (-0.05103, -0.3749, 0.9788), (-0.05103, -0.3869, 0.9788)], [(220, 216), (219, 218), (214, 218), (225, 218), (228, 229), (236, 237), (237, 235), (233, 237), (236, 252), (254, 251), (265, 261), (264, 263), (259, 263), (270, 263), (273, 274), (281, 282), (282, 280), (278, 282), (281, 297), (299, 296), (367, 363), (366, 365), (361, 365), (372, 365), (375, 376), (383, 384), (384, 382), (380, 384), (383, 399), (401, 398), (412, 408), (411, 410), (406, 410), (417, 410), (420, 421), (428, 429), (429, 427), (425, 429), (428, 444), (446, 443), (514, 510), (513, 512), (508, 512), (519, 512), (522, 523), (530, 531), (531, 529), (527, 531), (530, 546), (548, 545), (559, 555), (558, 557), (553, 557), (564, 557), (567, 568), (575, 576), (576, 574), (572, 576), (575, 591), (593, 590), (661, 657), (660, 659), (655, 659), (666, 659), (669, 670), (677, 678), (678, 676), (674, 678), (677, 693), (695, 692), (706, 702), (705, 704), (700, 704), (711, 704), (714, 715), (722, 723), (723, 721), (719, 723), (722, 738), (740, 737), (808, 804), (807, 806), (802, 806), (813, 806), (816, 817), (824, 825), (825, 823), (821, 825), (824, 840), (842, 839), (853, 849), (852, 851), (847, 851), (858, 851), (861, 862), (869, 870), (870, 868), (866, 870), (869, 885), (887, 884), (955, 951), (954, 953), (949, 953), (960, 953), (963, 964), (971, 972), (972, 970), (968, 972), (971, 987), (989, 986), (1000, 996), (999, 998), (994, 998), (1005, 998), (1008, 1009), (1016, 1017), (1017, 1015), (1013, 1017), (1016, 1032), (1034, 1031)], [(0, 1, 2, 3), (156, 101, 25, 111), (43, 44, 15), (48, 52, 16), (75, 60, 21, 58), (74, 36, 11, 34), (73, 32, 9, 34), (32, 37, 9), (72, 38, 8, 33), (35, 39, 10), (71, 43, 15, 42), (70, 46, 13, 42), (69, 45, 14, 41), (40, 47, 12), (68, 51, 19, 50), (51, 54, 19), (67, 53, 17, 50), (66, 55, 18, 49), (65, 59, 23, 58), (56, 62, 20), (64, 63, 22, 57), (59, 61, 23), (155, 112, 27, 99), (154, 103, 24, 109), (153, 114, 27, 112), (152, 116, 26, 98), (63, 61, 59), (63, 59, 22), (6, 108, 79, 96, 7, 61, 63), (62, 64, 57, 20), (2, 30, 64, 62), (30, 6, 63, 64), (60, 62, 56), (60, 56, 21), (3, 2, 62, 60), (56, 65, 58, 21), (20, 57, 65, 56), (57, 22, 59, 65), (52, 66, 49, 16), (1, 29, 66, 52), (29, 5, 55, 66), (54, 67, 50, 19), (6, 30, 67, 54), (30, 2, 53, 67), (55, 54, 51), (55, 51, 18), (5, 107, 78, 95, 6, 54, 55), (48, 68, 50, 17), (16, 49, 68, 48), (49, 18, 51, 68), (46, 47, 40), (46, 40, 13), (1, 0, 47, 46), (47, 69, 41, 12), (0, 28, 69, 47), (28, 4, 45, 69), (44, 70, 42, 15), (5, 29, 70, 44), (29, 1, 46, 70), (40, 71, 42, 13), (12, 41, 71, 40), (41, 14, 43, 71), (36, 39, 35), (36, 35, 11), (7, 94, 77, 106, 4, 39, 36), (39, 72, 33, 10), (4, 28, 72, 39), (28, 0, 38, 72), (38, 37, 32), (38, 32, 8), (0, 3, 37, 38), (35, 73, 34, 11), (10, 33, 73, 35), (33, 8, 32, 73), (37, 74, 34, 9), (3, 31, 74, 37), (31, 7, 36, 74), (61, 75, 58, 23), (7, 31, 75, 61), (31, 3, 60, 75), (53, 52, 48), (53, 48, 17), (2, 1, 52, 53), (45, 44, 43), (45, 43, 14), (4, 105, 76, 93, 5, 44, 45), (151, 117, 81, 110), (150, 118, 88, 119), (149, 104, 87, 120), (148, 121, 83, 100), (147, 122, 89, 123), (146, 102, 85, 124), (145, 125, 80, 97), (144, 126, 90, 127), (143, 115, 86, 128), (142, 129, 82, 111), (141, 130, 91, 131), (140, 100, 83, 132), (139, 133, 82, 99), (138, 134, 92, 135), (137, 113, 84, 136), (134, 137, 136, 92), (78, 107, 137, 134), (107, 5, 113, 137), (102, 138, 135, 85), (6, 95, 138, 102), (95, 78, 134, 138), (114, 139, 99, 27), (85, 135, 139, 114), (135, 92, 133, 139), (130, 140, 132, 91), (81, 98, 140, 130), (98, 26, 100, 140), (109, 141, 131, 80), (24, 110, 141, 109), (110, 81, 130, 141), (97, 142, 111, 25), (80, 131, 142, 97), (131, 91, 129, 142), (126, 143, 128, 90), (76, 105, 143, 126), (105, 4, 115, 143), (113, 144, 127, 84), (5, 93, 144, 113), (93, 76, 126, 144), (101, 145, 97, 25), (84, 127, 145, 101), (127, 90, 125, 145), (122, 146, 124, 89), (79, 108, 146, 122), (108, 6, 102, 146), (104, 147, 123, 87), (7, 96, 147, 104), (96, 79, 122, 147), (116, 148, 100, 26), (87, 123, 148, 116), (123, 89, 121, 148), (118, 149, 120, 88), (77, 94, 149, 118), (94, 7, 104, 149), (115, 150, 119, 86), (4, 106, 150, 115), (106, 77, 118, 150), (103, 151, 110, 24), (86, 119, 151, 103), (119, 88, 117, 151), (117, 152, 98, 81), (88, 120, 152, 117), (120, 87, 116, 152), (121, 153, 112, 83), (89, 124, 153, 121), (124, 85, 114, 153), (125, 154, 109, 80), (90, 128, 154, 125), (128, 86, 103, 154), (129, 155, 99, 82), (91, 132, 155, 129), (132, 83, 112, 155), (133, 156, 111, 82), (92, 136, 156, 133), (136, 84, 101, 156), (157, 170, 169), (158, 170, 172), (157, 169, 174), (157, 174, 176), (157, 176, 173), (158, 172, 179), (159, 171, 181), (160, 175, 183), (161, 177, 185), (162, 178, 187), (158, 179, 212, 182), (159, 181, 209, 184), (160, 183, 206, 186), (161, 185, 203, 188), (162, 187, 200, 180), (163, 189, 194), (164, 190, 196), (165, 191, 197), (166, 192, 198), (167, 193, 195), (195, 198, 168), (195, 193, 198), (193, 166, 198), (198, 197, 168), (198, 192, 197), (192, 165, 197), (197, 196, 168), (197, 191, 196), (191, 164, 196), (196, 194, 168), (196, 190, 194), (190, 163, 194), (194, 195, 168), (194, 189, 195), (189, 167, 195), (180, 199, 193, 167), (180, 200, 199), (187, 166, 193, 201), (188, 202, 192, 166), (188, 203, 202), (185, 165, 192, 204), (186, 205, 191, 165), (186, 206, 205), (183, 164, 191, 207), (184, 208, 190, 164), (184, 209, 208), (181, 163, 190, 210), (182, 211, 189, 163), (182, 212, 211), (179, 167, 189, 213), (187, 188, 166), (187, 178, 188), (178, 161, 188), (185, 186, 165), (185, 177, 186), (177, 160, 186), (183, 184, 164), (183, 175, 184), (175, 159, 184), (181, 182, 163), (181, 171, 182), (171, 158, 182), (179, 180, 167), (179, 172, 180), (172, 162, 180), (173, 178, 162), (173, 176, 178), (176, 161, 178), (176, 177, 161), (176, 174, 177), (174, 160, 177), (174, 175, 160), (174, 169, 175), (169, 159, 175), (172, 173, 162), (172, 170, 173), (170, 157, 173), (169, 171, 159), (169, 170, 171), (170, 158, 171), (211, 213, 189), (211, 212, 213), (212, 179, 213), (208, 210, 190), (208, 209, 210), (209, 181, 210), (205, 207, 191), (205, 206, 207), (206, 183, 207), (202, 204, 192), (202, 203, 204), (203, 185, 204), (199, 201, 193), (199, 200, 201), (200, 187, 201), (215, 238, 217, 216, 214), (257, 239, 217, 238), (215, 214, 222, 223, 243), (256, 246, 228, 245), (216, 217, 247, 226, 227), (255, 249, 232, 248), (227, 226, 250, 230, 231), (231, 230, 253, 234, 235), (248, 232, 252, 254), (250, 255, 248, 230), (226, 245, 255, 250), (245, 228, 249, 255), (247, 256, 245, 226), (217, 239, 256, 247), (239, 221, 246, 256), (241, 257, 238, 215), (219, 240, 257, 241), (240, 221, 239, 257), (244, 258, 242, 224), (219, 241, 258, 244), (241, 215, 243, 258), (260, 283, 262, 261, 259), (302, 284, 262, 283), (260, 259, 267, 268, 288), (301, 291, 273, 290), (261, 262, 292, 271, 272), (300, 294, 277, 293), (272, 271, 295, 275, 276), (276, 275, 298, 279, 280), (293, 277, 297, 299), (295, 300, 293, 275), (271, 290, 300, 295), (290, 273, 294, 300), (292, 301, 290, 271), (262, 284, 301, 292), (284, 266, 291, 301), (286, 302, 283, 260), (264, 285, 302, 286), (285, 266, 284, 302), (289, 303, 287, 269), (264, 286, 303, 289), (286, 260, 288, 303), (304, 317, 316), (305, 317, 319), (304, 316, 321), (304, 321, 323), (304, 323, 320), (305, 319, 326), (306, 318, 328), (307, 322, 330), (308, 324, 332), (309, 325, 334), (305, 326, 359, 329), (306, 328, 356, 331), (307, 330, 353, 333), (308, 332, 350, 335), (309, 334, 347, 327), (310, 336, 341), (311, 337, 343), (312, 338, 344), (313, 339, 345), (314, 340, 342), (342, 345, 315), (342, 340, 345), (340, 313, 345), (345, 344, 315), (345, 339, 344), (339, 312, 344), (344, 343, 315), (344, 338, 343), (338, 311, 343), (343, 341, 315), (343, 337, 341), (337, 310, 341), (341, 342, 315), (341, 336, 342), (336, 314, 342), (327, 346, 340, 314), (327, 347, 346), (334, 313, 340, 348), (335, 349, 339, 313), (335, 350, 349), (332, 312, 339, 351), (333, 352, 338, 312), (333, 353, 352), (330, 311, 338, 354), (331, 355, 337, 311), (331, 356, 355), (328, 310, 337, 357), (329, 358, 336, 310), (329, 359, 358), (326, 314, 336, 360), (334, 335, 313), (334, 325, 335), (325, 308, 335), (332, 333, 312), (332, 324, 333), (324, 307, 333), (330, 331, 311), (330, 322, 331), (322, 306, 331), (328, 329, 310), (328, 318, 329), (318, 305, 329), (326, 327, 314), (326, 319, 327), (319, 309, 327), (320, 325, 309), (320, 323, 325), (323, 308, 325), (323, 324, 308), (323, 321, 324), (321, 307, 324), (321, 322, 307), (321, 316, 322), (316, 306, 322), (319, 320, 309), (319, 317, 320), (317, 304, 320), (316, 318, 306), (316, 317, 318), (317, 305, 318), (358, 360, 336), (358, 359, 360), (359, 326, 360), (355, 357, 337), (355, 356, 357), (356, 328, 357), (352, 354, 338), (352, 353, 354), (353, 330, 354), (349, 351, 339), (349, 350, 351), (350, 332, 351), (346, 348, 340), (346, 347, 348), (347, 334, 348), (362, 385, 364, 363, 361), (404, 386, 364, 385), (362, 361, 369, 370, 390), (403, 393, 375, 392), (363, 364, 394, 373, 374), (402, 396, 379, 395), (374, 373, 397, 377, 378), (378, 377, 400, 381, 382), (395, 379, 399, 401), (397, 402, 395, 377), (373, 392, 402, 397), (392, 375, 396, 402), (394, 403, 392, 373), (364, 386, 403, 394), (386, 368, 393, 403), (388, 404, 385, 362), (366, 387, 404, 388), (387, 368, 386, 404), (391, 405, 389, 371), (366, 388, 405, 391), (388, 362, 390, 405), (407, 430, 409, 408, 406), (449, 431, 409, 430), (407, 406, 414, 415, 435), (448, 438, 420, 437), (408, 409, 439, 418, 419), (447, 441, 424, 440), (419, 418, 442, 422, 423), (423, 422, 445, 426, 427), (440, 424, 444, 446), (442, 447, 440, 422), (418, 437, 447, 442), (437, 420, 441, 447), (439, 448, 437, 418), (409, 431, 448, 439), (431, 413, 438, 448), (433, 449, 430, 407), (411, 432, 449, 433), (432, 413, 431, 449), (436, 450, 434, 416), (411, 433, 450, 436), (433, 407, 435, 450), (451, 464, 463), (452, 464, 466), (451, 463, 468), (451, 468, 470), (451, 470, 467), (452, 466, 473), (453, 465, 475), (454, 469, 477), (455, 471, 479), (456, 472, 481), (452, 473, 506, 476), (453, 475, 503, 478), (454, 477, 500, 480), (455, 479, 497, 482), (456, 481, 494, 474), (457, 483, 488), (458, 484, 490), (459, 485, 491), (460, 486, 492), (461, 487, 489), (489, 492, 462), (489, 487, 492), (487, 460, 492), (492, 491, 462), (492, 486, 491), (486, 459, 491), (491, 490, 462), (491, 485, 490), (485, 458, 490), (490, 488, 462), (490, 484, 488), (484, 457, 488), (488, 489, 462), (488, 483, 489), (483, 461, 489), (474, 493, 487, 461), (474, 494, 493), (481, 460, 487, 495), (482, 496, 486, 460), (482, 497, 496), (479, 459, 486, 498), (480, 499, 485, 459), (480, 500, 499), (477, 458, 485, 501), (478, 502, 484, 458), (478, 503, 502), (475, 457, 484, 504), (476, 505, 483, 457), (476, 506, 505), (473, 461, 483, 507), (481, 482, 460), (481, 472, 482), (472, 455, 482), (479, 480, 459), (479, 471, 480), (471, 454, 480), (477, 478, 458), (477, 469, 478), (469, 453, 478), (475, 476, 457), (475, 465, 476), (465, 452, 476), (473, 474, 461), (473, 466, 474), (466, 456, 474), (467, 472, 456), (467, 470, 472), (470, 455, 472), (470, 471, 455), (470, 468, 471), (468, 454, 471), (468, 469, 454), (468, 463, 469), (463, 453, 469), (466, 467, 456), (466, 464, 467), (464, 451, 467), (463, 465, 453), (463, 464, 465), (464, 452, 465), (505, 507, 483), (505, 506, 507), (506, 473, 507), (502, 504, 484), (502, 503, 504), (503, 475, 504), (499, 501, 485), (499, 500, 501), (500, 477, 501), (496, 498, 486), (496, 497, 498), (497, 479, 498), (493, 495, 487), (493, 494, 495), (494, 481, 495), (509, 532, 511, 510, 508), (551, 533, 511, 532), (509, 508, 516, 517, 537), (550, 540, 522, 539), (510, 511, 541, 520, 521), (549, 543, 526, 542), (521, 520, 544, 524, 525), (525, 524, 547, 528, 529), (542, 526, 546, 548), (544, 549, 542, 524), (520, 539, 549, 544), (539, 522, 543, 549), (541, 550, 539, 520), (511, 533, 550, 541), (533, 515, 540, 550), (535, 551, 532, 509), (513, 534, 551, 535), (534, 515, 533, 551), (538, 552, 536, 518), (513, 535, 552, 538), (535, 509, 537, 552), (554, 577, 556, 555, 553), (596, 578, 556, 577), (554, 553, 561, 562, 582), (595, 585, 567, 584), (555, 556, 586, 565, 566), (594, 588, 571, 587), (566, 565, 589, 569, 570), (570, 569, 592, 573, 574), (587, 571, 591, 593), (589, 594, 587, 569), (565, 584, 594, 589), (584, 567, 588, 594), (586, 595, 584, 565), (556, 578, 595, 586), (578, 560, 585, 595), (580, 596, 577, 554), (558, 579, 596, 580), (579, 560, 578, 596), (583, 597, 581, 563), (558, 580, 597, 583), (580, 554, 582, 597), (598, 611, 610), (599, 611, 613), (598, 610, 615), (598, 615, 617), (598, 617, 614), (599, 613, 620), (600, 612, 622), (601, 616, 624), (602, 618, 626), (603, 619, 628), (599, 620, 653, 623), (600, 622, 650, 625), (601, 624, 647, 627), (602, 626, 644, 629), (603, 628, 641, 621), (604, 630, 635), (605, 631, 637), (606, 632, 638), (607, 633, 639), (608, 634, 636), (636, 639, 609), (636, 634, 639), (634, 607, 639), (639, 638, 609), (639, 633, 638), (633, 606, 638), (638, 637, 609), (638, 632, 637), (632, 605, 637), (637, 635, 609), (637, 631, 635), (631, 604, 635), (635, 636, 609), (635, 630, 636), (630, 608, 636), (621, 640, 634, 608), (621, 641, 640), (628, 607, 634, 642), (629, 643, 633, 607), (629, 644, 643), (626, 606, 633, 645), (627, 646, 632, 606), (627, 647, 646), (624, 605, 632, 648), (625, 649, 631, 605), (625, 650, 649), (622, 604, 631, 651), (623, 652, 630, 604), (623, 653, 652), (620, 608, 630, 654), (628, 629, 607), (628, 619, 629), (619, 602, 629), (626, 627, 606), (626, 618, 627), (618, 601, 627), (624, 625, 605), (624, 616, 625), (616, 600, 625), (622, 623, 604), (622, 612, 623), (612, 599, 623), (620, 621, 608), (620, 613, 621), (613, 603, 621), (614, 619, 603), (614, 617, 619), (617, 602, 619), (617, 618, 602), (617, 615, 618), (615, 601, 618), (615, 616, 601), (615, 610, 616), (610, 600, 616), (613, 614, 603), (613, 611, 614), (611, 598, 614), (610, 612, 600), (610, 611, 612), (611, 599, 612), (652, 654, 630), (652, 653, 654), (653, 620, 654), (649, 651, 631), (649, 650, 651), (650, 622, 651), (646, 648, 632), (646, 647, 648), (647, 624, 648), (643, 645, 633), (643, 644, 645), (644, 626, 645), (640, 642, 634), (640, 641, 642), (641, 628, 642), (656, 679, 658, 657, 655), (698, 680, 658, 679), (656, 655, 663, 664, 684), (697, 687, 669, 686), (657, 658, 688, 667, 668), (696, 690, 673, 689), (668, 667, 691, 671, 672), (672, 671, 694, 675, 676), (689, 673, 693, 695), (691, 696, 689, 671), (667, 686, 696, 691), (686, 669, 690, 696), (688, 697, 686, 667), (658, 680, 697, 688), (680, 662, 687, 697), (682, 698, 679, 656), (660, 681, 698, 682), (681, 662, 680, 698), (685, 699, 683, 665), (660, 682, 699, 685), (682, 656, 684, 699), (701, 724, 703, 702, 700), (743, 725, 703, 724), (701, 700, 708, 709, 729), (742, 732, 714, 731), (702, 703, 733, 712, 713), (741, 735, 718, 734), (713, 712, 736, 716, 717), (717, 716, 739, 720, 721), (734, 718, 738, 740), (736, 741, 734, 716), (712, 731, 741, 736), (731, 714, 735, 741), (733, 742, 731, 712), (703, 725, 742, 733), (725, 707, 732, 742), (727, 743, 724, 701), (705, 726, 743, 727), (726, 707, 725, 743), (730, 744, 728, 710), (705, 727, 744, 730), (727, 701, 729, 744), (745, 758, 757), (746, 758, 760), (745, 757, 762), (745, 762, 764), (745, 764, 761), (746, 760, 767), (747, 759, 769), (748, 763, 771), (749, 765, 773), (750, 766, 775), (746, 767, 800, 770), (747, 769, 797, 772), (748, 771, 794, 774), (749, 773, 791, 776), (750, 775, 788, 768), (751, 777, 782), (752, 778, 784), (753, 779, 785), (754, 780, 786), (755, 781, 783), (783, 786, 756), (783, 781, 786), (781, 754, 786), (786, 785, 756), (786, 780, 785), (780, 753, 785), (785, 784, 756), (785, 779, 784), (779, 752, 784), (784, 782, 756), (784, 778, 782), (778, 751, 782), (782, 783, 756), (782, 777, 783), (777, 755, 783), (768, 787, 781, 755), (768, 788, 787), (775, 754, 781, 789), (776, 790, 780, 754), (776, 791, 790), (773, 753, 780, 792), (774, 793, 779, 753), (774, 794, 793), (771, 752, 779, 795), (772, 796, 778, 752), (772, 797, 796), (769, 751, 778, 798), (770, 799, 777, 751), (770, 800, 799), (767, 755, 777, 801), (775, 776, 754), (775, 766, 776), (766, 749, 776), (773, 774, 753), (773, 765, 774), (765, 748, 774), (771, 772, 752), (771, 763, 772), (763, 747, 772), (769, 770, 751), (769, 759, 770), (759, 746, 770), (767, 768, 755), (767, 760, 768), (760, 750, 768), (761, 766, 750), (761, 764, 766), (764, 749, 766), (764, 765, 749), (764, 762, 765), (762, 748, 765), (762, 763, 748), (762, 757, 763), (757, 747, 763), (760, 761, 750), (760, 758, 761), (758, 745, 761), (757, 759, 747), (757, 758, 759), (758, 746, 759), (799, 801, 777), (799, 800, 801), (800, 767, 801), (796, 798, 778), (796, 797, 798), (797, 769, 798), (793, 795, 779), (793, 794, 795), (794, 771, 795), (790, 792, 780), (790, 791, 792), (791, 773, 792), (787, 789, 781), (787, 788, 789), (788, 775, 789), (803, 826, 805, 804, 802), (845, 827, 805, 826), (803, 802, 810, 811, 831), (844, 834, 816, 833), (804, 805, 835, 814, 815), (843, 837, 820, 836), (815, 814, 838, 818, 819), (819, 818, 841, 822, 823), (836, 820, 840, 842), (838, 843, 836, 818), (814, 833, 843, 838), (833, 816, 837, 843), (835, 844, 833, 814), (805, 827, 844, 835), (827, 809, 834, 844), (829, 845, 826, 803), (807, 828, 845, 829), (828, 809, 827, 845), (832, 846, 830, 812), (807, 829, 846, 832), (829, 803, 831, 846), (848, 871, 850, 849, 847), (890, 872, 850, 871), (848, 847, 855, 856, 876), (889, 879, 861, 878), (849, 850, 880, 859, 860), (888, 882, 865, 881), (860, 859, 883, 863, 864), (864, 863, 886, 867, 868), (881, 865, 885, 887), (883, 888, 881, 863), (859, 878, 888, 883), (878, 861, 882, 888), (880, 889, 878, 859), (850, 872, 889, 880), (872, 854, 879, 889), (874, 890, 871, 848), (852, 873, 890, 874), (873, 854, 872, 890), (877, 891, 875, 857), (852, 874, 891, 877), (874, 848, 876, 891), (892, 905, 904), (893, 905, 907), (892, 904, 909), (892, 909, 911), (892, 911, 908), (893, 907, 914), (894, 906, 916), (895, 910, 918), (896, 912, 920), (897, 913, 922), (893, 914, 947, 917), (894, 916, 944, 919), (895, 918, 941, 921), (896, 920, 938, 923), (897, 922, 935, 915), (898, 924, 929), (899, 925, 931), (900, 926, 932), (901, 927, 933), (902, 928, 930), (930, 933, 903), (930, 928, 933), (928, 901, 933), (933, 932, 903), (933, 927, 932), (927, 900, 932), (932, 931, 903), (932, 926, 931), (926, 899, 931), (931, 929, 903), (931, 925, 929), (925, 898, 929), (929, 930, 903), (929, 924, 930), (924, 902, 930), (915, 934, 928, 902), (915, 935, 934), (922, 901, 928, 936), (923, 937, 927, 901), (923, 938, 937), (920, 900, 927, 939), (921, 940, 926, 900), (921, 941, 940), (918, 899, 926, 942), (919, 943, 925, 899), (919, 944, 943), (916, 898, 925, 945), (917, 946, 924, 898), (917, 947, 946), (914, 902, 924, 948), (922, 923, 901), (922, 913, 923), (913, 896, 923), (920, 921, 900), (920, 912, 921), (912, 895, 921), (918, 919, 899), (918, 910, 919), (910, 894, 919), (916, 917, 898), (916, 906, 917), (906, 893, 917), (914, 915, 902), (914, 907, 915), (907, 897, 915), (908, 913, 897), (908, 911, 913), (911, 896, 913), (911, 912, 896), (911, 909, 912), (909, 895, 912), (909, 910, 895), (909, 904, 910), (904, 894, 910), (907, 908, 897), (907, 905, 908), (905, 892, 908), (904, 906, 894), (904, 905, 906), (905, 893, 906), (946, 948, 924), (946, 947, 948), (947, 914, 948), (943, 945, 925), (943, 944, 945), (944, 916, 945), (940, 942, 926), (940, 941, 942), (941, 918, 942), (937, 939, 927), (937, 938, 939), (938, 920, 939), (934, 936, 928), (934, 935, 936), (935, 922, 936), (950, 973, 952, 951, 949), (992, 974, 952, 973), (950, 949, 957, 958, 978), (991, 981, 963, 980), (951, 952, 982, 961, 962), (990, 984, 967, 983), (962, 961, 985, 965, 966), (966, 965, 988, 969, 970), (983, 967, 987, 989), (985, 990, 983, 965), (961, 980, 990, 985), (980, 963, 984, 990), (982, 991, 980, 961), (952, 974, 991, 982), (974, 956, 981, 991), (976, 992, 973, 950), (954, 975, 992, 976), (975, 956, 974, 992), (979, 993, 977, 959), (954, 976, 993, 979), (976, 950, 978, 993), (995, 1018, 997, 996, 994), (1037, 1019, 997, 1018), (995, 994, 1002, 1003, 1023), (1036, 1026, 1008, 1025), (996, 997, 1027, 1006, 1007), (1035, 1029, 1012, 1028), (1007, 1006, 1030, 1010, 1011), (1011, 1010, 1033, 1014, 1015), (1028, 1012, 1032, 1034), (1030, 1035, 1028, 1010), (1006, 1025, 1035, 1030), (1025, 1008, 1029, 1035), (1027, 1036, 1025, 1006), (997, 1019, 1036, 1027), (1019, 1001, 1026, 1036), (1021, 1037, 1018, 995), (999, 1020, 1037, 1021), (1020, 1001, 1019, 1037), (1024, 1038, 1022, 1004), (999, 1021, 1038, 1024), (1021, 995, 1023, 1038), (1046, 1044, 1040, 1042), (1045, 1043, 1044, 1046), (1041, 1045, 1046, 1042), (1043, 1039, 1040, 1044), (1039, 1041, 1042, 1040), (1039, 1043, 1048, 1049), (1050, 1049, 1053, 1054), (1045, 1041, 1050, 1047), (1043, 1045, 1047, 1048), (1041, 1039, 1049, 1050), (1054, 1053, 1052, 1051), (1048, 1047, 1051, 1052), (1047, 1050, 1054, 1051), (1049, 1048, 1052, 1053), (1062, 1060, 1056, 1058), (1061, 1059, 1060, 1062), (1057, 1061, 1062, 1058), (1059, 1055, 1056, 1060), (1055, 1057, 1058, 1056), (1055, 1059, 1064, 1065), (1066, 1065, 1069, 1070), (1061, 1057, 1066, 1063), (1059, 1061, 1063, 1064), (1057, 1055, 1065, 1066), (1070, 1069, 1068, 1067), (1064, 1063, 1067, 1068), (1063, 1066, 1070, 1067), (1065, 1064, 1068, 1069), (1078, 1076, 1072, 1074), (1077, 1075, 1076, 1078), (1073, 1077, 1078, 1074), (1075, 1071, 1072, 1076), (1071, 1073, 1074, 1072), (1071, 1075, 1080, 1081), (1082, 1081, 1085, 1086), (1077, 1073, 1082, 1079), (1075, 1077, 1079, 1080), (1073, 1071, 1081, 1082), (1086, 1085, 1084, 1083), (1080, 1079, 1083, 1084), (1079, 1082, 1086, 1083), (1081, 1080, 1084, 1085), (1094, 1092, 1088, 1090), (1093, 1091, 1092, 1094), (1089, 1093, 1094, 1090), (1091, 1087, 1088, 1092), (1087, 1089, 1090, 1088), (1087, 1091, 1096, 1097), (1098, 1097, 1101, 1102), (1093, 1089, 1098, 1095), (1091, 1093, 1095, 1096), (1089, 1087, 1097, 1098), (1102, 1101, 1100, 1099), (1096, 1095, 1099, 1100), (1095, 1098, 1102, 1099), (1097, 1096, 1100, 1101)])
me_cube.materials.append(mat_material)
me_cube.use_remesh_preserve_volume = False
me_cube.use_remesh_preserve_attributes = False
me_cube.use_mirror_vertex_groups = False
me_cube.update()

# ---- objects
ob_cube = bpy.data.objects.new('Cube', me_cube)
ob_lamp = bpy.data.objects.new('Lamp', light_lamp)
ob_camera = bpy.data.objects.new('Camera', cam_camera)

# ---- transforms, parenting, visibility, modifiers, constraints
ob_cube.location = (0.0, 0.0, 0.0)
ob_cube.lock_rotations_4d = False
ob_cube.empty_display_type = 'ARROWS'
ob_cube.lineart.crease_threshold = 0.0
ob_lamp.location = (4.076, 1.005, 5.904)
ob_lamp.rotation_euler = (0.6503, 0.05522, 1.866)
ob_lamp.lock_rotations_4d = False
ob_lamp.empty_display_type = 'ARROWS'
ob_lamp.color = (0.0, 0.0, 0.0, 0.0)
ob_lamp.lineart.crease_threshold = 0.0
ob_camera.location = (7.481, -6.508, 5.344)
ob_camera.rotation_euler = (1.109, 0.01082, 0.8149)
ob_camera.lock_rotations_4d = False
ob_camera.empty_display_type = 'ARROWS'
ob_camera.color = (0.0, 0.0, 0.0, 0.0)
ob_camera.display_type = 'WIRE'
ob_camera.lineart.crease_threshold = 0.0

# ---- collection membership
col_collection_1.objects.link(ob_cube)
col_collection_1.objects.link(ob_lamp)
col_collection_1.objects.link(ob_camera)

# ---- scene / render settings (as saved in the file)
scene.camera = ob_camera
scene.frame_start = 1; scene.frame_end = 250; scene.frame_set(1)
scene.render.engine = 'BLENDER_EEVEE_NEXT'
scene.render.resolution_percentage = 50
scene.render.dither_intensity = 0.0
scene.cycles.use_denoising = False
scene.cycles.samples = 10
scene.cycles.sampling_pattern = 'TABULATED_SOBOL'
scene.cycles.light_sampling_threshold = 0.0
scene.cycles.use_adaptive_sampling = False
scene.cycles.use_light_tree = False
scene.cycles.blur_glossy = 0.0
scene.cycles.pixel_filter_type = 'GAUSSIAN'
scene.cycles.sample_clamp_indirect = 0.0
scene.view_settings.view_transform = 'Standard'
bpy.context.view_layer.update()
